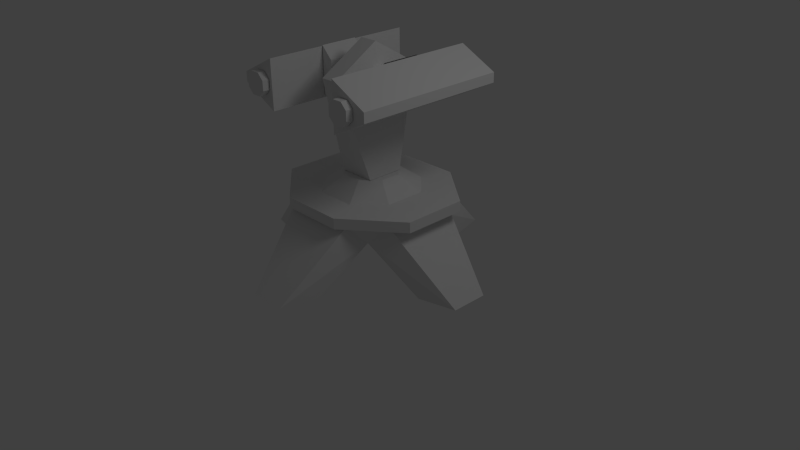 # Source: chemist.blend  (saved by Blender 2.63.0; exported with 4.5.12 LTS)
import bpy
from mathutils import Matrix  # noqa: F401  (used for matrix-valued properties, if any)

bpy.ops.wm.read_factory_settings(use_empty=True)
scene = bpy.context.scene
scene.name = 'Scene'

# ---- collections
col_collection_1 = bpy.data.collections.new('Collection 1'); scene.collection.children.link(col_collection_1)
col_collection_2 = bpy.data.collections.new('Collection 2'); scene.collection.children.link(col_collection_2)
col_collection_3 = bpy.data.collections.new('Collection 3'); scene.collection.children.link(col_collection_3)
col_collection_4 = bpy.data.collections.new('Collection 4'); scene.collection.children.link(col_collection_4)
col_collection_5 = bpy.data.collections.new('Collection 5'); scene.collection.children.link(col_collection_5)

# ---- world
world_world = bpy.data.worlds.new('World'); scene.world = world_world
world_world.color = (0.05088, 0.05088, 0.05088)
world_world.use_sun_shadow = False
world_world.sun_shadow_jitter_overblur = 0.0
world_world.cycles.sampling_method = 'MANUAL'
world_world.cycles.sample_map_resolution = 256

# ---- cameras
cam_camera = bpy.data.cameras.new('Camera')
cam_camera.clip_end = 100.0
cam_camera.lens = 35.0
cam_camera.sensor_width = 32.0
cam_camera.sensor_height = 18.0
cam_camera.ortho_scale = 7.314
cam_camera.dof.focus_distance = 0.0
cam_camera.dof.aperture_fstop = 128.0

# ---- lights
light_lamp = bpy.data.lights.new('Lamp', 'POINT')
light_lamp.transmission_factor = 0.0
light_lamp.cutoff_distance = 30.0
light_lamp.energy = 100.0
light_lamp.shadow_buffer_clip_start = 1.001
light_lamp.shadow_soft_size = 1.0
light_lamp.shadow_maximum_resolution = 0.006
light_lamp.use_absolute_resolution = True
light_lamp.cycles.use_multiple_importance_sampling = False

# ---- meshes
me_firep2 = bpy.data.meshes.new('firep2')
me_firep2.from_pydata([(14.3, 47.1, -21.6)], [], [])
me_firep2.use_remesh_preserve_volume = False
me_firep2.use_remesh_preserve_attributes = False
me_firep2.use_mirror_vertex_groups = False
me_firep2.update()
me_firep1 = bpy.data.meshes.new('firep1')
me_firep1.from_pydata([(-14.4, 47.1, -21.6)], [], [])
me_firep1.use_remesh_preserve_volume = False
me_firep1.use_remesh_preserve_attributes = False
me_firep1.use_mirror_vertex_groups = False
me_firep1.update()
me_emit2 = bpy.data.meshes.new('emit2')
me_emit2.from_pydata([(15.0, 45.0, 20.0)], [], [])
me_emit2.use_remesh_preserve_volume = False
me_emit2.use_remesh_preserve_attributes = False
me_emit2.use_mirror_vertex_groups = False
me_emit2.update()
me_emit1 = bpy.data.meshes.new('emit1')
me_emit1.from_pydata([(-15.0, 45.0, 20.0)], [], [])
me_emit1.use_remesh_preserve_volume = False
me_emit1.use_remesh_preserve_attributes = False
me_emit1.use_mirror_vertex_groups = False
me_emit1.update()
me_support = bpy.data.meshes.new('support')
me_support.from_pydata([(8.246, 19.55, 19.42), (-8.246, 19.55, 19.42), (21.99, 19.55, 8.427), (-8.246, 16.8, 19.42), (-8.246, 16.8, 19.42), (-21.99, 19.55, 8.427), (-21.99, 19.55, -8.065), (-8.246, 19.55, -19.06), (-21.99, 16.8, -8.065), (-8.246, 16.8, -19.06), (8.246, 19.55, -19.06), (8.246, 16.8, -19.06), (-21.99, 16.8, 8.427), (21.99, 16.8, 8.427), (23.82, -2.342e-06, 7.2), (8.246, 16.8, 19.42), (33.42, -2.161e-06, -4.8), (33.42, -2.885e-06, 4.8), (23.82, -1.255e-06, -7.2), (11.82, 12.0, -12.0), (-7.2, 0.0, -23.82), (4.8, 0.0, -33.42), (-4.8, 0.0, -33.42), (7.2, 0.0, -23.82), (-12.0, 12.0, 11.82), (-23.82, -1.255e-06, -7.2), (12.0, 12.0, 11.82), (-33.42, -2.885e-06, 4.8), (-33.42, -2.161e-06, -4.8), (-23.82, -2.342e-06, 7.2), (-16.62, 16.8, -9.6), (-16.62, 16.8, 9.6), (-9.6, 16.8, 16.62), (7.2, -3.597e-06, 23.82), (-4.8, -5.046e-06, 33.42), (4.8, -5.046e-06, 33.42), (-7.2, -3.597e-06, 23.82), (8.246, 19.55, -19.06), (8.246, 16.8, -19.06), (21.99, 19.55, -8.065), (21.99, 19.55, 8.427), (-21.99, 16.8, -8.065), (-8.246, 19.55, 19.42), (21.99, 16.8, -8.065), (-11.82, 12.0, -12.0), (-9.6, 16.8, -16.62), (16.62, 16.8, 9.6), (16.62, 16.8, -9.6), (9.6, 16.8, -16.62), (9.6, 16.8, 16.62)], [], [(0, 15, 13, 40), (6, 8, 12, 5), (0, 2, 5, 1), (10, 11, 9, 7), (7, 9, 8, 6), (42, 4, 15, 0), (21, 23, 20, 22), (13, 12, 41, 43), (17, 14, 18, 16), (34, 36, 33, 35), (28, 25, 29, 27), (28, 27, 31, 30), (24, 36, 34, 32), (33, 36, 24, 26), (18, 14, 26, 19), (27, 29, 24, 31), (39, 43, 38, 37), (15, 4, 12, 13), (2, 39, 6, 5), (39, 10, 7, 6), (5, 12, 3, 1), (43, 41, 9, 38), (40, 13, 43, 39), (16, 18, 19, 47), (17, 16, 47, 46), (44, 25, 28, 30), (26, 14, 17, 46), (22, 20, 44, 45), (20, 23, 19, 44), (29, 25, 44, 24), (24, 44, 30, 31), (30, 45, 44), (34, 35, 49, 32), (35, 33, 26, 49), (21, 22, 45, 48), (19, 23, 21, 48), (32, 31, 24), (44, 19, 26, 24), (19, 26, 46, 47), (44, 19, 48, 45), (26, 24, 32, 49), (48, 47, 19), (46, 49, 26)])
_uv = me_support.uv_layers.new(name='UVMap')
_uv.uv.foreach_set('vector', [0.4969, 0.9977, 0.4969, 0.9711, 0.6676, 0.9711, 0.6676, 0.9978, 0.6676, 0.9978, 0.6676, 0.9711, 0.8276, 0.9711, 0.8276, 0.9977, 0.6071, 0.141, 0.7189, 0.001212, 0.7189, 0.4485, 0.6071, 0.3087, 0.3369, 0.9977, 0.3369, 0.971, 0.4969, 0.9711, 0.4969, 0.9977, 0.4969, 0.9977, 0.4969, 0.9711, 0.6676, 0.9711, 0.6676, 0.9978, 0.3369, 0.9977, 0.3369, 0.971, 0.4969, 0.9711, 0.4969, 0.9977, 0.1734, 0.3008, 0.1494, 0.1952, 0.2936, 0.1953, 0.2695, 0.3009, 0.7189, 0.001212, 0.7189, 0.4485, 0.8867, 0.4485, 0.8867, 0.001206, 0.4523, 0.008711, 0.4763, 0.1144, 0.3321, 0.1143, 0.3562, 0.008674, 0.1734, 0.3008, 0.1494, 0.1952, 0.2936, 0.1953, 0.2695, 0.3009, 0.4523, 0.008711, 0.4763, 0.1144, 0.3321, 0.1143, 0.3562, 0.008674, 0.3446, 0.007879, 0.4633, 0.007879, 0.5226, 0.3017, 0.2852, 0.3017, 0.01458, 0.01912, 0.06161, 0.2321, 0.1622, 0.3017, 0.1029, 0.007879, 0.2936, 0.1953, 0.1494, 0.1952, 0.1014, 0.008428, 0.3417, 0.008519, 0.3321, 0.1143, 0.4763, 0.1144, 0.5243, 0.3011, 0.284, 0.301, 0.4633, 0.007879, 0.5639, 0.07748, 0.611, 0.2904, 0.5226, 0.3017, 0.8276, 0.9977, 0.8276, 0.9711, 0.9983, 0.9711, 0.9983, 0.9977, 0.6071, 0.141, 0.6071, 0.3087, 0.7189, 0.4485, 0.7189, 0.001212, 0.7189, 0.001212, 0.8867, 0.001206, 0.8867, 0.4485, 0.7189, 0.4485, 0.8867, 0.001206, 0.9985, 0.141, 0.9985, 0.3087, 0.8867, 0.4485, 0.8276, 0.9977, 0.8276, 0.9711, 0.9983, 0.9711, 0.9983, 0.9977, 0.8867, 0.001206, 0.8867, 0.4485, 0.9985, 0.3087, 0.9985, 0.141, 0.6676, 0.9978, 0.6676, 0.9711, 0.8276, 0.9711, 0.8276, 0.9977, 0.4633, 0.007879, 0.5639, 0.07748, 0.611, 0.2904, 0.5226, 0.3017, 0.3446, 0.007879, 0.4633, 0.007879, 0.5226, 0.3017, 0.2852, 0.3017, 0.6111, 0.2904, 0.5641, 0.07748, 0.4634, 0.007879, 0.5228, 0.3017, 0.6111, 0.2904, 0.5641, 0.07748, 0.4634, 0.007879, 0.5228, 0.3017, 0.1624, 0.3017, 0.06178, 0.2321, 0.01474, 0.01912, 0.1031, 0.007879, 0.2936, 0.1953, 0.1494, 0.1952, 0.1014, 0.008428, 0.3417, 0.008519, 0.3321, 0.1143, 0.4763, 0.1144, 0.5243, 0.3011, 0.284, 0.301, 0.6022, 0.2925, 0.6022, 0.5903, 0.5175, 0.5599, 0.5187, 0.3198, 0.6092, 0.3526, 0.6092, 0.5693, 0.7204, 0.4637, 0.2811, 0.3017, 0.1624, 0.3017, 0.1031, 0.007879, 0.3405, 0.007879, 0.1624, 0.3017, 0.06178, 0.2321, 0.01474, 0.01912, 0.1031, 0.007879, 0.2811, 0.3017, 0.1624, 0.3017, 0.1031, 0.007879, 0.3405, 0.007879, 0.01458, 0.01912, 0.06161, 0.2321, 0.1622, 0.3017, 0.1029, 0.007879, 0.6092, 0.3526, 0.6092, 0.5693, 0.7204, 0.4637, 0.1726, 0.5546, 0.2681, 0.5546, 0.2688, 0.4584, 0.1719, 0.4584, 0.6022, 0.2925, 0.6022, 0.5903, 0.5175, 0.5599, 0.5187, 0.3198, 0.6022, 0.2925, 0.6022, 0.5903, 0.5175, 0.5599, 0.5187, 0.3198, 0.6022, 0.2925, 0.6022, 0.5903, 0.5175, 0.5599, 0.5187, 0.3198, 0.6092, 0.3526, 0.6092, 0.5693, 0.7204, 0.4637, 0.6092, 0.3526, 0.6092, 0.5693, 0.7204, 0.4637])
me_support.use_remesh_preserve_volume = False
me_support.use_remesh_preserve_attributes = False
me_support.use_mirror_vertex_groups = False
me_support.update()
me_rarm_002 = bpy.data.meshes.new('rArm.002')
me_rarm_002.from_pydata([(10.76, 41.37, -4.812), (10.76, 53.38, -4.812), (10.76, 53.38, 5.188), (7.763, 50.37, -4.812), (10.76, 41.37, 5.188), (7.763, 44.37, 5.188), (7.763, 44.37, -4.812), (7.763, 50.37, 5.188), (20.88, 48.17, -19.81), (10.88, 53.17, -19.81), (20.88, 45.67, -19.81), (10.88, 40.67, -19.81), (20.88, 45.67, 20.19), (20.88, 48.17, 20.19), (10.88, 40.67, 20.19), (10.88, 53.17, 20.19), (13.38, 49.73, -21.69), (11.82, 48.17, -21.69), (13.38, 49.73, -19.9), (17.45, 48.17, -21.69), (15.88, 49.73, -21.69), (17.45, 48.17, -19.9), (15.88, 49.73, -19.9), (11.82, 48.17, -19.9), (17.45, 45.67, -21.69), (11.82, 45.67, -21.69), (13.38, 44.11, -21.69), (11.82, 45.67, -19.9), (17.45, 45.67, -19.9), (15.88, 44.11, -21.69), (15.88, 44.11, -19.9), (13.38, 44.11, -19.9)], [], [(2, 1, 3, 7), (4, 2, 7, 5), (9, 8, 10, 11), (7, 3, 6, 5), (25, 24, 29, 26), (6, 0, 4, 5), (10, 8, 13, 12), (11, 10, 12, 14), (15, 9, 11, 14), (15, 14, 12, 13), (0, 6, 3, 1), (22, 20, 16, 18), (19, 20, 22, 21), (24, 19, 21, 28), (16, 20, 19, 17), (29, 24, 28, 30), (18, 16, 17, 23), (17, 19, 24, 25), (26, 29, 30, 31), (23, 17, 25, 27), (27, 25, 26, 31), (8, 9, 15, 13)])
_uv = me_rarm_002.uv_layers.new(name='UVMap')
_uv.uv.foreach_set('vector', [0.07339, 0.7282, 0.07339, 0.5712, 0.006723, 0.5712, 0.006723, 0.7282, 0.2201, 0.748, 0.2201, 0.5578, 0.1725, 0.6053, 0.1725, 0.7005, 0.5764, 0.7717, 0.7267, 0.6965, 0.7267, 0.6589, 0.5764, 0.5838, 0.1685, 0.7282, 0.1685, 0.5712, 0.07419, 0.5712, 0.07419, 0.7282, 0.08447, 0.5016, 0.0301, 0.556, 0.06031, 0.556, 0.08447, 0.5318, 0.07419, 0.5712, 0.007524, 0.5712, 0.007524, 0.7282, 0.07419, 0.7282, 0.3456, 0.3853, 0.2718, 0.3803, 0.2718, 0.9467, 0.3456, 0.9517, 0.5061, 0.3803, 0.3464, 0.3803, 0.3464, 0.9517, 0.5061, 0.9517, 0.5068, 0.9516, 0.5068, 0.3804, 0.3477, 0.3804, 0.3477, 0.9516, 0.5777, 0.5854, 0.5777, 0.7701, 0.7255, 0.6962, 0.7255, 0.6593, 0.2201, 0.748, 0.1725, 0.7005, 0.1725, 0.6053, 0.2201, 0.5578, 0.09249, 0.5088, 0.09249, 0.5592, 0.1429, 0.5592, 0.1429, 0.5088, 0.09249, 0.5088, 0.09249, 0.5592, 0.1429, 0.5592, 0.1429, 0.5088, 0.09249, 0.5088, 0.09249, 0.5592, 0.1429, 0.5592, 0.1429, 0.5088, 0.0301, 0.4774, 0.005931, 0.5016, 0.005931, 0.5318, 0.0603, 0.4774, 0.09249, 0.5088, 0.09249, 0.5592, 0.1429, 0.5592, 0.1429, 0.5088, 0.09249, 0.5088, 0.09249, 0.5592, 0.1429, 0.5592, 0.1429, 0.5088, 0.0603, 0.4774, 0.005931, 0.5318, 0.0301, 0.556, 0.08447, 0.5016, 0.09249, 0.5088, 0.09249, 0.5592, 0.1429, 0.5592, 0.1429, 0.5088, 0.09249, 0.5088, 0.09249, 0.5592, 0.1429, 0.5592, 0.1429, 0.5088, 0.09249, 0.5088, 0.09249, 0.5592, 0.1429, 0.5592, 0.1429, 0.5088, 0.5061, 0.3803, 0.3464, 0.3803, 0.3464, 0.9517, 0.5061, 0.9517])
me_rarm_002.use_remesh_preserve_volume = False
me_rarm_002.use_remesh_preserve_attributes = False
me_rarm_002.use_mirror_vertex_groups = False
me_rarm_002.update()
me_rarm = bpy.data.meshes.new('rArm')
me_rarm.from_pydata([(-10.76, 41.37, -4.812), (-10.76, 53.38, -4.812), (-10.76, 53.38, 5.188), (-7.763, 50.37, -4.812), (-10.76, 41.37, 5.188), (-7.763, 44.37, 5.188), (-7.763, 44.37, -4.812), (-7.763, 50.37, 5.188), (-20.88, 48.17, -19.81), (-10.88, 53.17, -19.81), (-20.88, 45.67, -19.81), (-10.88, 40.67, -19.81), (-20.88, 45.67, 20.19), (-20.88, 48.17, 20.19), (-10.88, 40.67, 20.19), (-10.88, 53.17, 20.19), (-13.38, 49.73, -21.69), (-11.82, 48.17, -21.69), (-13.38, 49.73, -19.9), (-17.45, 48.17, -21.69), (-15.88, 49.73, -21.69), (-17.45, 48.17, -19.9), (-15.88, 49.73, -19.9), (-11.82, 48.17, -19.9), (-17.45, 45.67, -21.69), (-11.82, 45.67, -21.69), (-13.38, 44.11, -21.69), (-11.82, 45.67, -19.9), (-17.45, 45.67, -19.9), (-15.88, 44.11, -21.69), (-15.88, 44.11, -19.9), (-13.38, 44.11, -19.9)], [], [(2, 7, 3, 1), (4, 5, 7, 2), (9, 11, 10, 8), (7, 5, 6, 3), (25, 26, 29, 24), (6, 5, 4, 0), (10, 12, 13, 8), (11, 14, 12, 10), (15, 14, 11, 9), (15, 13, 12, 14), (0, 1, 3, 6), (22, 18, 16, 20), (19, 21, 22, 20), (24, 28, 21, 19), (16, 17, 19, 20), (29, 30, 28, 24), (18, 23, 17, 16), (17, 25, 24, 19), (26, 31, 30, 29), (23, 27, 25, 17), (27, 31, 26, 25), (8, 13, 15, 9)])
_uv = me_rarm.uv_layers.new(name='UVMap')
_uv.uv.foreach_set('vector', [0.07339, 0.7282, 0.006723, 0.7282, 0.006723, 0.5712, 0.07339, 0.5712, 0.2201, 0.748, 0.1725, 0.7005, 0.1725, 0.6053, 0.2201, 0.5578, 0.5764, 0.7717, 0.5764, 0.5838, 0.7267, 0.6589, 0.7267, 0.6965, 0.1685, 0.7282, 0.07419, 0.7282, 0.07419, 0.5712, 0.1685, 0.5712, 0.08447, 0.5016, 0.08447, 0.5318, 0.06031, 0.556, 0.0301, 0.556, 0.07419, 0.5712, 0.07419, 0.7282, 0.007524, 0.7282, 0.007524, 0.5712, 0.3456, 0.3853, 0.3456, 0.9517, 0.2718, 0.9467, 0.2718, 0.3803, 0.5061, 0.3803, 0.5061, 0.9517, 0.3464, 0.9517, 0.3464, 0.3803, 0.5068, 0.9516, 0.3477, 0.9516, 0.3477, 0.3804, 0.5068, 0.3804, 0.5777, 0.5854, 0.7255, 0.6593, 0.7255, 0.6962, 0.5777, 0.7701, 0.2201, 0.748, 0.2201, 0.5578, 0.1725, 0.6053, 0.1725, 0.7005, 0.09249, 0.5088, 0.1429, 0.5088, 0.1429, 0.5592, 0.09249, 0.5592, 0.09249, 0.5088, 0.1429, 0.5088, 0.1429, 0.5592, 0.09249, 0.5592, 0.09249, 0.5088, 0.1429, 0.5088, 0.1429, 0.5592, 0.09249, 0.5592, 0.0301, 0.4774, 0.0603, 0.4774, 0.005931, 0.5318, 0.005931, 0.5016, 0.09249, 0.5088, 0.1429, 0.5088, 0.1429, 0.5592, 0.09249, 0.5592, 0.09249, 0.5088, 0.1429, 0.5088, 0.1429, 0.5592, 0.09249, 0.5592, 0.0603, 0.4774, 0.08447, 0.5016, 0.0301, 0.556, 0.005931, 0.5318, 0.09249, 0.5088, 0.1429, 0.5088, 0.1429, 0.5592, 0.09249, 0.5592, 0.09249, 0.5088, 0.1429, 0.5088, 0.1429, 0.5592, 0.09249, 0.5592, 0.09249, 0.5088, 0.1429, 0.5088, 0.1429, 0.5592, 0.09249, 0.5592, 0.5061, 0.3803, 0.5061, 0.9517, 0.3464, 0.9517, 0.3464, 0.3803])
me_rarm.use_remesh_preserve_volume = False
me_rarm.use_remesh_preserve_attributes = False
me_rarm.use_mirror_vertex_groups = False
me_rarm.update()
me_axe = bpy.data.meshes.new('axe')
me_axe.from_pydata([(8.125, 46.11, 3.001), (-8.125, 46.11, 3.001), (-8.125, 48.61, 3.001), (8.125, 44.55, 1.438), (-8.125, 50.17, 1.438), (8.125, 50.17, 1.438), (8.125, 48.61, 3.001), (-8.125, 44.55, 1.438), (-8.125, 50.17, -1.062), (8.125, 50.17, -1.062), (8.125, 44.55, -1.062), (-8.125, 46.11, -2.624), (-8.125, 44.55, -1.062), (-8.125, 48.61, -2.624), (8.125, 46.11, -2.624), (8.125, 48.61, -2.624)], [], [(6, 2, 1, 0), (3, 0, 1, 7), (15, 13, 8, 9), (10, 3, 7, 12), (15, 14, 11, 13), (5, 4, 2, 6), (14, 10, 12, 11), (9, 8, 4, 5)])
_uv = me_axe.uv_layers.new(name='UVMap')
_uv.uv.foreach_set('vector', [0.004158, 0.4186, 0.1719, 0.4186, 0.1719, 0.4716, 0.004158, 0.4716, 0.004158, 0.4186, 0.1719, 0.4186, 0.1719, 0.4716, 0.004158, 0.4716, 0.004158, 0.4186, 0.1719, 0.4186, 0.1719, 0.4716, 0.004158, 0.4716, 0.004158, 0.4186, 0.1719, 0.4186, 0.1719, 0.4716, 0.004158, 0.4716, 0.004158, 0.4186, 0.1719, 0.4186, 0.1719, 0.4716, 0.004158, 0.4716, 0.004158, 0.4186, 0.1719, 0.4186, 0.1719, 0.4716, 0.004158, 0.4716, 0.004158, 0.4186, 0.1719, 0.4186, 0.1719, 0.4716, 0.004158, 0.4716, 0.004158, 0.4186, 0.1719, 0.4186, 0.1719, 0.4716, 0.004158, 0.4716])
me_axe.use_remesh_preserve_volume = False
me_axe.use_remesh_preserve_attributes = False
me_axe.use_mirror_vertex_groups = False
me_axe.update()
me_turret = bpy.data.meshes.new('turret')
me_turret.from_pydata([(-11.95, 19.46, 5.493), (-11.95, 19.46, -5.131), (11.95, 19.46, 5.493), (11.95, 19.46, -5.131), (-5.312, 19.46, -11.77), (5.312, 19.46, -11.77), (2.656, 23.44, -6.46), (-4.8, 23.49, 4.981), (4.8, 23.49, 4.981), (-4.8, 23.49, 0.1802), (4.8, 23.49, 0.1802), (2.4, 48.69, -11.82), (4.8, 23.49, -4.619), (2.4, 55.89, 0.1805), (-2.4, 55.89, 0.1805), (-4.8, 23.49, -4.619), (-2.656, 23.44, -6.46), (6.64, 23.44, -2.475), (-6.64, 23.44, -2.475), (2.656, 23.44, 6.821), (6.64, 23.44, 2.837), (-6.64, 23.44, 2.837), (-2.656, 23.44, 6.821), (-2.4, 48.69, -11.82), (-2.4, 48.69, 12.18), (5.312, 19.46, 12.13), (-5.312, 19.46, 12.13), (2.4, 48.69, 12.18)], [], [(10, 12, 11, 13), (21, 22, 19, 20), (16, 18, 17, 6), (18, 21, 20, 17), (12, 15, 23, 11), (2, 3, 17, 20), (3, 5, 6, 17), (9, 14, 23, 15), (10, 13, 27, 8), (9, 7, 24, 14), (7, 8, 27, 24), (11, 23, 14, 13), (24, 27, 13, 14), (25, 2, 20, 19), (22, 26, 25, 19), (0, 26, 22, 21), (1, 0, 21, 18), (6, 5, 4, 16), (4, 1, 18, 16)])
_uv = me_turret.uv_layers.new(name='UVMap')
_uv.uv.foreach_set('vector', [0.6093, 0.8204, 0.6093, 0.7634, 0.9098, 0.6778, 0.9951, 0.8204, 0.1814, 0.7354, 0.2602, 0.8142, -0.002535, 0.8142, 0.07629, 0.7354, 0.2602, 0.9193, 0.1814, 0.9981, 0.07629, 0.9981, -0.002535, 0.9193, 0.2602, 0.8142, 0.2602, 0.9193, -0.002535, 0.9193, -0.002535, 0.8142, 0.002284, 0.4, 0.002284, 0.2893, 0.3043, 0.317, 0.3043, 0.3723, 0.9186, 0.5958, 0.7624, 0.6464, 0.7698, 0.5361, 0.848, 0.5108, 0.7624, 0.6464, 0.6252, 0.599, 0.6875, 0.5077, 0.7698, 0.5361, 0.6093, 0.8204, 0.9951, 0.8204, 0.9098, 0.963, 0.6093, 0.8774, 0.6093, 0.8204, 0.9951, 0.8204, 0.9098, 0.963, 0.6093, 0.8774, 0.6093, 0.8204, 0.6093, 0.7634, 0.9098, 0.6778, 0.9951, 0.8204, 0.002284, 0.4, 0.002284, 0.2893, 0.3043, 0.317, 0.3043, 0.3723, 0.3043, 0.3723, 0.3043, 0.317, 0.4655, 0.317, 0.4655, 0.3723, 0.3043, 0.3723, 0.3043, 0.317, 0.4655, 0.317, 0.4655, 0.3723, 1.002, 0.477, 0.9186, 0.5958, 0.848, 0.5108, 0.8979, 0.4395, 0.6084, 0.9224, 0.5058, 0.9634, 0.5058, 0.7992, 0.6084, 0.8403, 0.7624, 0.6464, 0.6252, 0.599, 0.6875, 0.5077, 0.7698, 0.5361, 0.9186, 0.5958, 0.7624, 0.6464, 0.7698, 0.5361, 0.848, 0.5108, 0.6084, 0.9224, 0.5058, 0.9634, 0.5058, 0.7992, 0.6084, 0.8403, 1.002, 0.477, 0.9186, 0.5958, 0.848, 0.5108, 0.8979, 0.4395])
me_turret.use_remesh_preserve_volume = False
me_turret.use_remesh_preserve_attributes = False
me_turret.use_mirror_vertex_groups = False
me_turret.update()

# ---- objects
ob_firep2 = bpy.data.objects.new('firep2', me_firep2)
ob_firep1 = bpy.data.objects.new('firep1', me_firep1)
ob_emit2 = bpy.data.objects.new('emit2', me_emit2)
ob_emit1 = bpy.data.objects.new('emit1', me_emit1)
ob_lamp = bpy.data.objects.new('Lamp', light_lamp)
ob_camera = bpy.data.objects.new('Camera', cam_camera)
ob_support = bpy.data.objects.new('support', me_support)
ob_larm = bpy.data.objects.new('lArm', me_rarm_002)
ob_rarm = bpy.data.objects.new('rArm', me_rarm)
ob_axe = bpy.data.objects.new('axe', me_axe)
ob_turret = bpy.data.objects.new('turret', me_turret)

# ---- transforms, parenting, visibility, modifiers, constraints
ob_firep2.location = (0.0, 0.0, 0.0)
ob_firep2.rotation_euler = (1.571, 0.0, 3.142)
ob_firep2.scale = (0.05, 0.05, 0.05)
ob_firep2.lineart.crease_threshold = 0.0
ob_firep1.location = (0.0, 0.0, 0.0)
ob_firep1.rotation_euler = (1.571, 0.0, 3.142)
ob_firep1.scale = (0.05, 0.05, 0.05)
ob_firep1.lineart.crease_threshold = 0.0
ob_emit2.location = (0.0, 0.0, 0.0)
ob_emit2.rotation_euler = (1.571, 0.0, 3.142)
ob_emit2.scale = (0.05, 0.05, 0.05)
ob_emit2.lineart.crease_threshold = 0.0
ob_emit1.location = (0.0, 0.0, 0.0)
ob_emit1.rotation_euler = (1.571, 0.0, 3.142)
ob_emit1.scale = (0.05, 0.05, 0.05)
ob_emit1.lineart.crease_threshold = 0.0
ob_lamp.location = (4.076, 1.005, 5.904)
ob_lamp.rotation_euler = (0.6503, 0.05522, 1.866)
ob_lamp.lock_rotations_4d = False
ob_lamp.empty_display_type = 'ARROWS'
ob_lamp.color = (0.0, 0.0, 0.0, 0.0)
ob_lamp.lineart.crease_threshold = 0.0
ob_camera.location = (7.481, -6.508, 5.344)
ob_camera.rotation_euler = (1.109, 0.01082, 0.8149)
ob_camera.lock_rotations_4d = False
ob_camera.empty_display_type = 'ARROWS'
ob_camera.color = (0.0, 0.0, 0.0, 0.0)
ob_camera.display_type = 'WIRE'
ob_camera.lineart.crease_threshold = 0.0
ob_support.location = (0.0, 0.0, 0.0)
ob_support.rotation_euler = (1.571, 0.0, 3.142)
ob_support.scale = (0.05, 0.05, 0.05)
ob_support.lineart.crease_threshold = 0.0
ob_larm.location = (0.0, 0.0, 0.0)
ob_larm.rotation_euler = (1.571, 0.0, 3.142)
ob_larm.scale = (0.05, 0.05, 0.05)
ob_larm.lineart.crease_threshold = 0.0
ob_rarm.location = (0.0, 0.0, 0.0)
ob_rarm.rotation_euler = (1.571, 0.0, 3.142)
ob_rarm.scale = (0.05, 0.05, 0.05)
ob_rarm.lineart.crease_threshold = 0.0
ob_axe.location = (0.0, 0.0, 0.0)
ob_axe.rotation_euler = (1.571, 0.0, 3.142)
ob_axe.scale = (0.05, 0.05, 0.05)
ob_axe.lineart.crease_threshold = 0.0
ob_turret.location = (0.0, 0.0, 0.0)
ob_turret.rotation_euler = (1.571, 0.0, 3.142)
ob_turret.scale = (0.05, 0.05, 0.05)
ob_turret.lineart.crease_threshold = 0.0

# ---- collection membership
col_collection_1.objects.link(ob_firep2)
col_collection_1.objects.link(ob_firep1)
col_collection_1.objects.link(ob_emit2)
col_collection_1.objects.link(ob_emit1)
col_collection_1.objects.link(ob_lamp)
col_collection_1.objects.link(ob_camera)
col_collection_2.objects.link(ob_support)
col_collection_3.objects.link(ob_larm)
col_collection_3.objects.link(ob_rarm)
col_collection_4.objects.link(ob_axe)
col_collection_5.objects.link(ob_turret)

# ---- scene / render settings (as saved in the file)
scene.camera = ob_camera
scene.frame_start = 1; scene.frame_end = 250; scene.frame_set(13)
scene.render.engine = 'BLENDER_EEVEE_NEXT'
scene.render.image_settings.color_mode = 'RGB'
scene.render.image_settings.compression = 90
scene.render.resolution_percentage = 50
scene.render.dither_intensity = 0.0
scene.render.bake_margin = 2
scene.render.bake_bias = 0.0
scene.cycles.use_denoising = False
scene.cycles.samples = 10
scene.cycles.sampling_pattern = 'TABULATED_SOBOL'
scene.cycles.light_sampling_threshold = 0.0
scene.cycles.use_adaptive_sampling = False
scene.cycles.use_light_tree = False
scene.cycles.blur_glossy = 0.0
scene.cycles.volume_bounces = 1
scene.cycles.pixel_filter_type = 'GAUSSIAN'
scene.cycles.sample_clamp_indirect = 0.0
scene.view_settings.view_transform = 'Standard'
bpy.context.view_layer.update()
